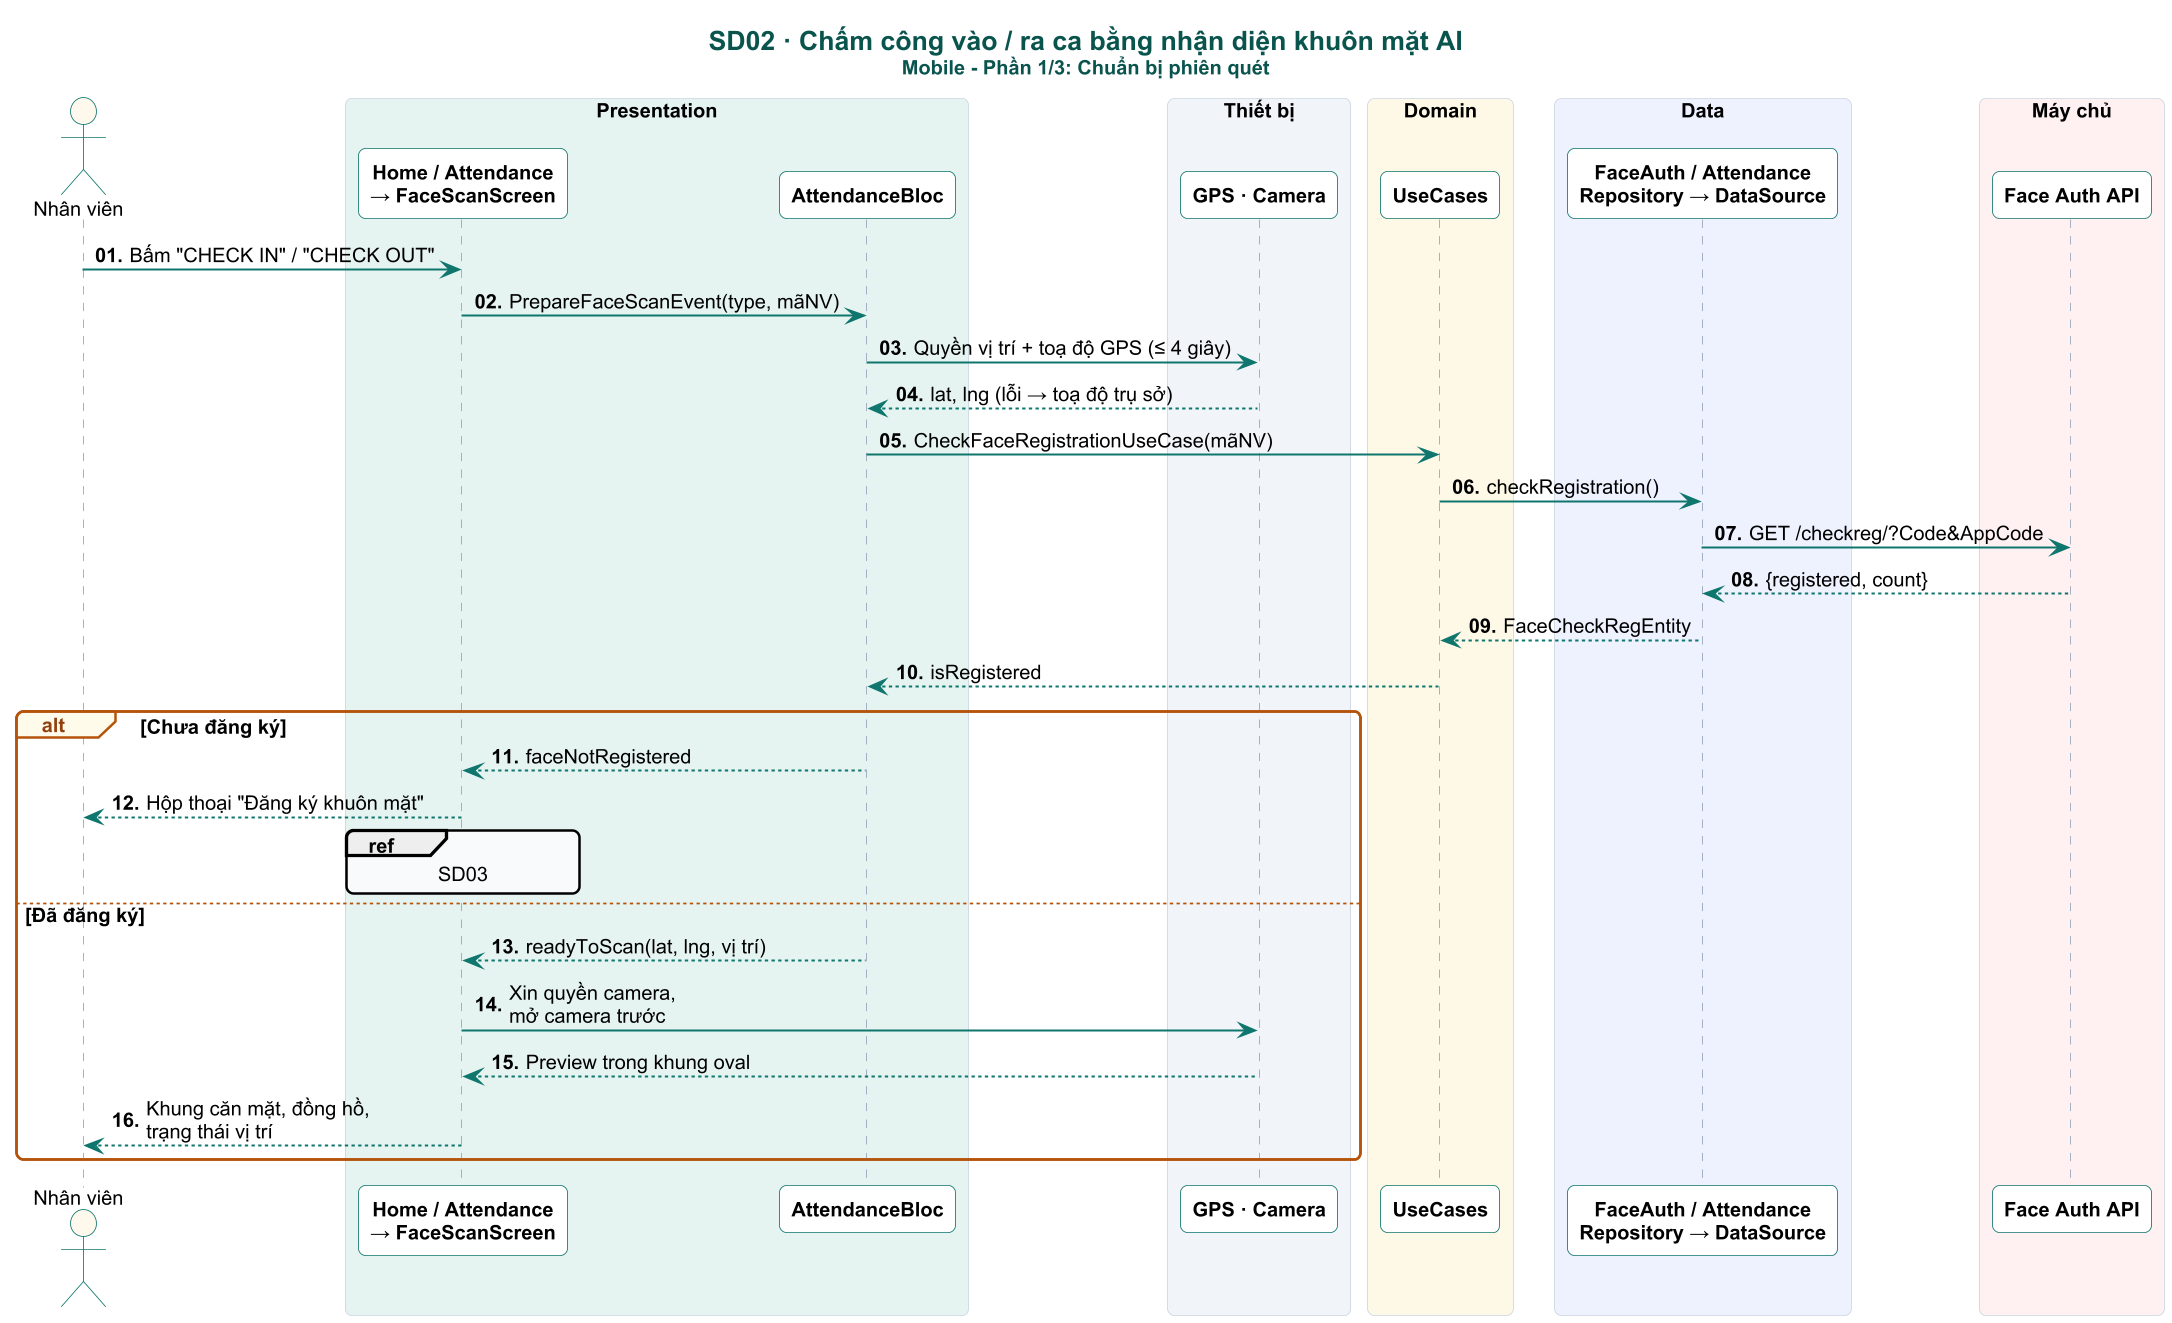

The diagram above was rendered by PlantUML. Its source (embedded in the PNG):
@startuml

skinparam dpi 160
skinparam defaultFontName Arial
skinparam defaultFontSize 12
skinparam shadowing false
skinparam roundCorner 8
skinparam maxMessageSize 230
skinparam sequenceMessageAlign left
skinparam responseMessageBelowArrow true
skinparam ParticipantPadding 4
skinparam BoxPadding 4
skinparam titleFontSize 16
skinparam titleFontStyle bold
skinparam titleFontColor #0A544E
skinparam sequence {
  ArrowColor #0F766E
  ArrowThickness 1.2
  LifeLineBorderColor #94A3B8
  LifeLineBackgroundColor #CCFBF1
  ParticipantBorderColor #0F766E
  ParticipantBackgroundColor #FFFFFF
  ParticipantFontStyle bold
  ActorBorderColor #0F766E
  ActorBackgroundColor #FFF8EC
  BoxBorderColor #CBD5E1
  GroupBorderColor #B45309
  GroupBackgroundColor #FFFBEB
  GroupHeaderFontColor #92400E
  DividerBackgroundColor #F0FDFA
  DividerBorderColor #0F766E
  ReferenceBackgroundColor #F8FAFC
}
skinparam note {
  BackgroundColor #FFF8EC
  BorderColor #F59E0B
  FontSize 11
}

autonumber "<b>00."
title SD02 · Chấm công vào / ra ca bằng nhận diện khuôn mặt AI\n<size:12>Mobile - Phần 1/3: Chuẩn bị phiên quét</size>
actor "Nhân viên" as U
box "Presentation" #E6F4F1
participant "Home / Attendance\n→ FaceScanScreen" as S
participant "AttendanceBloc" as B
end box
box "Thiết bị" #F1F5F9
participant "GPS · Camera" as DEV
end box
box "Domain" #FEF9E7
participant "UseCases" as UC
end box
box "Data" #EEF2FF
participant "FaceAuth / Attendance\nRepository → DataSource" as REPO
end box
box "Máy chủ" #FFF1F2
participant "Face Auth API" as FAPI
participant "HRM Backend API" as API
end box

hide unlinked

U -> S : Bấm "CHECK IN" / "CHECK OUT"
S -> B : PrepareFaceScanEvent(type, mãNV)
B -> DEV : Quyền vị trí + toạ độ GPS (≤ 4 giây)
DEV --> B : lat, lng (lỗi → toạ độ trụ sở)
B -> UC : CheckFaceRegistrationUseCase(mãNV)
UC -> REPO : checkRegistration()
REPO -> FAPI : GET /checkreg/?Code&AppCode
FAPI --> REPO : {registered, count}
REPO --> UC : FaceCheckRegEntity
UC --> B : isRegistered
alt Chưa đăng ký
  B --> S : faceNotRegistered
  S --> U : Hộp thoại "Đăng ký khuôn mặt"
  ref over S : SD03
else Đã đăng ký
  B --> S : readyToScan(lat, lng, vị trí)
  S -> DEV : Xin quyền camera,\nmở camera trước
  DEV --> S : Preview trong khung oval
  S --> U : Khung căn mặt, đồng hồ,\ntrạng thái vị trí
end
@enduml